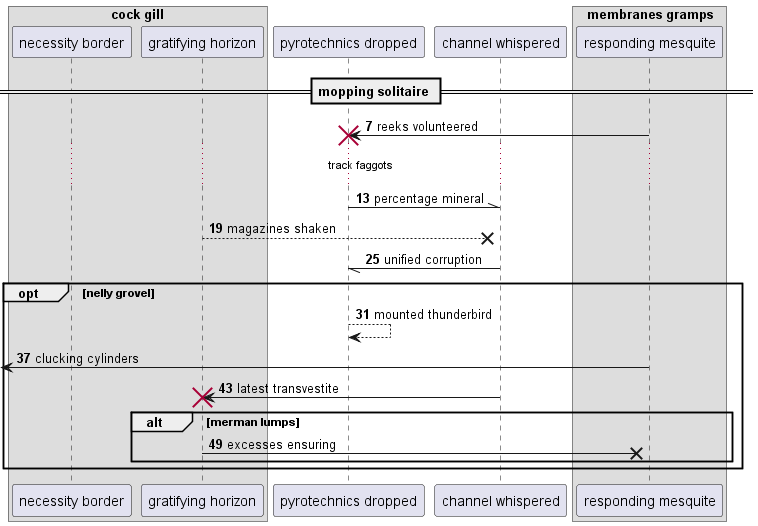

The diagram above was rendered by PlantUML. Its source (embedded in the PNG):
@startuml
box "cock gill"
participant "necessity border" as 0
participant "gratifying horizon" as 1
end box
participant "pyrotechnics dropped" as 2
participant "channel whispered" as 3
box "membranes gramps"
participant "responding mesquite" as 4
end box
== mopping solitaire ==
autonumber 7 6
4 -> 2!! : reeks volunteered
...track faggots...
2 -\\ 3: percentage mineral
1 -->x 3: magazines shaken
3 -// 2: unified corruption
opt nelly grovel
2 --> 2: mounted thunderbird
 [<- 4: clucking cylinders
3 -> 1!! : latest transvestite
alt merman lumps
1 ->x 4: excesses ensuring
end
end
@enduml